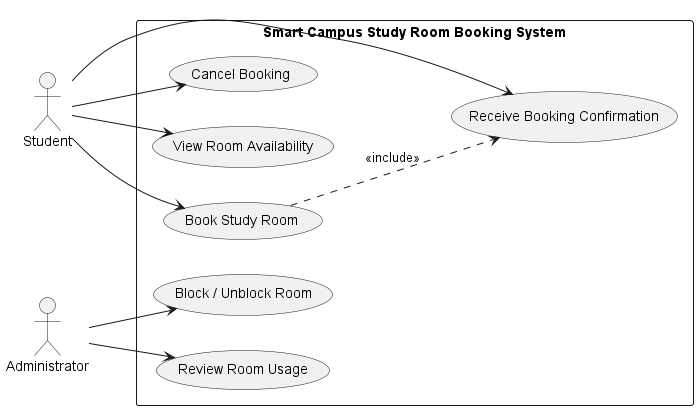

The diagram above was rendered by PlantUML. Its source (embedded in the PNG):
@startuml
left to right direction

actor Student
actor Administrator

rectangle "Smart Campus Study Room Booking System" {

    usecase "View Room Availability" as UC01
    usecase "Book Study Room" as UC02
    usecase "Cancel Booking" as UC03
    usecase "Block / Unblock Room" as UC04
    usecase "Review Room Usage" as UC05
    usecase "Receive Booking Confirmation" as UC06
}

Student --> UC01
Student --> UC02
Student --> UC03
Student --> UC06

Administrator --> UC04
Administrator --> UC05

' why: R4 - a booking confirmation is required after a successful room booking
UC02 ..> UC06 : <<include>>

@enduml